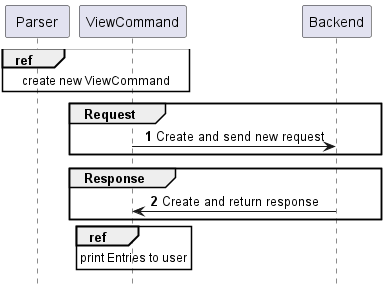

The diagram above was rendered by PlantUML. Its source (embedded in the PNG):
@startuml
!include ../Style.puml

autonumber

ref over Parser, ViewCommand : create new ViewCommand
group Request
ViewCommand -> Backend : Create and send new request
end
group Response
Backend -> ViewCommand : Create and return response
end
ref over ViewCommand: print Entries to user


@enduml